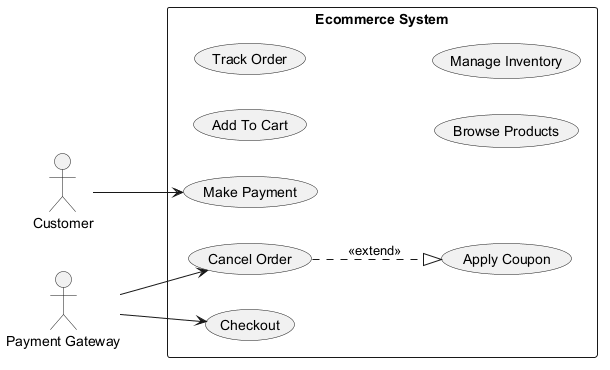

The diagram above was rendered by PlantUML. Its source (embedded in the PNG):
@startuml

left to right direction
actor "Customer" as C
actor "Payment Gateway" as PG
rectangle "Ecommerce System" {
  usecase "Cancel Order" as UC_CancelOrder
  usecase "Checkout" as UC_Checkout
  usecase "Add To Cart" as UC_AddToCart
  usecase "Track Order" as UC_TrackOrder
  usecase "Apply Coupon" as UC_ApplyCoupon
  usecase "Browse Products" as UC_BrowseProducts
  usecase "Manage Inventory" as UC_ManageInventory
  usecase "Make Payment" as UC_MakePayment
}
C --> UC_MakePayment
PG --> UC_Checkout
PG --> UC_CancelOrder
UC_CancelOrder ..|> UC_ApplyCoupon : <<extend>>
@enduml